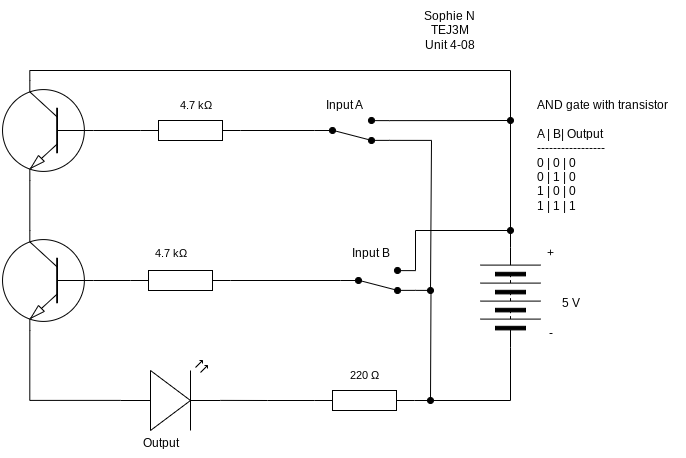

The diagram above was exported from draw.io. Its source (the exported page's mxGraphModel, read from the mxfile embedded in the PNG):
<mxGraphModel dx="1086" dy="658" grid="1" gridSize="10" guides="1" tooltips="1" connect="1" arrows="1" fold="1" page="1" pageScale="1" pageWidth="827" pageHeight="1169" math="0" shadow="0">
  <root>
    <mxCell id="0" />
    <mxCell id="1" parent="0" />
    <mxCell id="20" value="" style="edgeStyle=orthogonalEdgeStyle;shape=connector;rounded=0;html=1;strokeColor=default;align=center;verticalAlign=middle;fontFamily=Helvetica;fontSize=11;fontColor=default;labelBackgroundColor=default;endArrow=none;endFill=0;" parent="1" source="2" target="4" edge="1">
      <mxGeometry relative="1" as="geometry" />
    </mxCell>
    <mxCell id="2" value="" style="pointerEvents=1;verticalLabelPosition=bottom;shadow=0;dashed=0;align=center;html=1;verticalAlign=top;shape=mxgraph.electrical.resistors.resistor_1;" parent="1" vertex="1">
      <mxGeometry x="230" y="340" width="100" height="20" as="geometry" />
    </mxCell>
    <mxCell id="15" style="edgeStyle=orthogonalEdgeStyle;shape=connector;rounded=0;html=1;exitX=0.7;exitY=0;exitDx=0;exitDy=0;exitPerimeter=0;entryX=1;entryY=0.5;entryDx=0;entryDy=0;strokeColor=default;align=center;verticalAlign=middle;fontFamily=Helvetica;fontSize=11;fontColor=default;labelBackgroundColor=default;endArrow=none;endFill=0;" parent="1" source="3" target="6" edge="1">
      <mxGeometry relative="1" as="geometry" />
    </mxCell>
    <mxCell id="3" value="" style="verticalLabelPosition=bottom;shadow=0;dashed=0;align=center;html=1;verticalAlign=top;shape=mxgraph.electrical.transistors.npn_transistor_1;flipH=1;" parent="1" vertex="1">
      <mxGeometry x="100" y="150" width="95" height="100" as="geometry" />
    </mxCell>
    <mxCell id="21" style="edgeStyle=orthogonalEdgeStyle;shape=connector;rounded=0;html=1;exitX=1;exitY=0.12;exitDx=0;exitDy=0;strokeColor=default;align=center;verticalAlign=middle;fontFamily=Helvetica;fontSize=11;fontColor=default;labelBackgroundColor=default;endArrow=oval;endFill=1;" parent="1" source="4" edge="1">
      <mxGeometry relative="1" as="geometry">
        <mxPoint x="610" y="300" as="targetPoint" />
        <Array as="points">
          <mxPoint x="515" y="300" />
        </Array>
      </mxGeometry>
    </mxCell>
    <mxCell id="22" style="edgeStyle=orthogonalEdgeStyle;shape=connector;rounded=0;html=1;exitX=1;exitY=0.88;exitDx=0;exitDy=0;strokeColor=default;align=center;verticalAlign=middle;fontFamily=Helvetica;fontSize=11;fontColor=default;labelBackgroundColor=default;endArrow=oval;endFill=1;" parent="1" source="4" edge="1">
      <mxGeometry relative="1" as="geometry">
        <mxPoint x="530" y="470" as="targetPoint" />
      </mxGeometry>
    </mxCell>
    <mxCell id="4" value="" style="html=1;shape=mxgraph.electrical.electro-mechanical.twoWaySwitch;aspect=fixed;elSwitchState=2;flipV=1;fillColor=#000000;" parent="1" vertex="1">
      <mxGeometry x="440" y="337" width="75" height="26" as="geometry" />
    </mxCell>
    <mxCell id="5" value="" style="verticalLabelPosition=bottom;shadow=0;dashed=0;align=center;html=1;verticalAlign=top;shape=mxgraph.electrical.opto_electronics.led_2;pointerEvents=1;" parent="1" vertex="1">
      <mxGeometry x="220" y="430" width="100" height="70" as="geometry" />
    </mxCell>
    <mxCell id="6" value="" style="pointerEvents=1;verticalLabelPosition=bottom;shadow=0;dashed=0;align=center;html=1;verticalAlign=top;shape=mxgraph.electrical.miscellaneous.batteryStack;rotation=-90;" parent="1" vertex="1">
      <mxGeometry x="560" y="337" width="100" height="60" as="geometry" />
    </mxCell>
    <mxCell id="18" style="edgeStyle=orthogonalEdgeStyle;shape=connector;rounded=0;html=1;exitX=1;exitY=0.12;exitDx=0;exitDy=0;strokeColor=default;align=center;verticalAlign=middle;fontFamily=Helvetica;fontSize=11;fontColor=default;labelBackgroundColor=default;endArrow=oval;endFill=1;" parent="1" source="7" edge="1">
      <mxGeometry relative="1" as="geometry">
        <mxPoint x="610" y="190" as="targetPoint" />
      </mxGeometry>
    </mxCell>
    <mxCell id="24" style="edgeStyle=orthogonalEdgeStyle;shape=connector;rounded=0;html=1;exitX=1;exitY=0.88;exitDx=0;exitDy=0;strokeColor=default;align=center;verticalAlign=middle;fontFamily=Helvetica;fontSize=11;fontColor=default;labelBackgroundColor=default;endArrow=oval;endFill=1;" parent="1" source="7" edge="1">
      <mxGeometry relative="1" as="geometry">
        <mxPoint x="530" y="360" as="targetPoint" />
        <Array as="points">
          <mxPoint x="531" y="210" />
        </Array>
      </mxGeometry>
    </mxCell>
    <mxCell id="7" value="" style="html=1;shape=mxgraph.electrical.electro-mechanical.twoWaySwitch;aspect=fixed;elSwitchState=2;flipV=1;fillColor=#000000;" parent="1" vertex="1">
      <mxGeometry x="414" y="187" width="75" height="26" as="geometry" />
    </mxCell>
    <mxCell id="17" style="edgeStyle=orthogonalEdgeStyle;shape=connector;rounded=0;html=1;exitX=1;exitY=0.5;exitDx=0;exitDy=0;exitPerimeter=0;strokeColor=default;align=center;verticalAlign=middle;fontFamily=Helvetica;fontSize=11;fontColor=default;labelBackgroundColor=default;endArrow=none;endFill=0;" parent="1" source="8" target="7" edge="1">
      <mxGeometry relative="1" as="geometry" />
    </mxCell>
    <mxCell id="8" value="" style="pointerEvents=1;verticalLabelPosition=bottom;shadow=0;dashed=0;align=center;html=1;verticalAlign=top;shape=mxgraph.electrical.resistors.resistor_1;" parent="1" vertex="1">
      <mxGeometry x="240" y="190" width="100" height="20" as="geometry" />
    </mxCell>
    <mxCell id="9" value="" style="verticalLabelPosition=bottom;shadow=0;dashed=0;align=center;html=1;verticalAlign=top;shape=mxgraph.electrical.transistors.npn_transistor_1;flipH=1;" parent="1" vertex="1">
      <mxGeometry x="100" y="300" width="95" height="100" as="geometry" />
    </mxCell>
    <mxCell id="10" value="" style="pointerEvents=1;verticalLabelPosition=bottom;shadow=0;dashed=0;align=center;html=1;verticalAlign=top;shape=mxgraph.electrical.resistors.resistor_1;" parent="1" vertex="1">
      <mxGeometry x="414" y="460" width="100" height="20" as="geometry" />
    </mxCell>
    <mxCell id="11" style="edgeStyle=orthogonalEdgeStyle;html=1;entryX=1;entryY=0.5;entryDx=0;entryDy=0;entryPerimeter=0;endArrow=none;endFill=0;rounded=0;exitX=0;exitY=0.5;exitDx=0;exitDy=0;" parent="1" source="6" target="10" edge="1">
      <mxGeometry relative="1" as="geometry" />
    </mxCell>
    <mxCell id="12" style="edgeStyle=orthogonalEdgeStyle;shape=connector;rounded=0;html=1;exitX=0;exitY=0.5;exitDx=0;exitDy=0;exitPerimeter=0;entryX=1;entryY=0.57;entryDx=0;entryDy=0;entryPerimeter=0;strokeColor=default;align=center;verticalAlign=middle;fontFamily=Helvetica;fontSize=11;fontColor=default;labelBackgroundColor=default;endArrow=none;endFill=0;" parent="1" source="10" target="5" edge="1">
      <mxGeometry relative="1" as="geometry" />
    </mxCell>
    <mxCell id="13" style="edgeStyle=orthogonalEdgeStyle;shape=connector;rounded=0;html=1;exitX=0;exitY=0.57;exitDx=0;exitDy=0;exitPerimeter=0;entryX=0.7;entryY=1;entryDx=0;entryDy=0;entryPerimeter=0;strokeColor=default;align=center;verticalAlign=middle;fontFamily=Helvetica;fontSize=11;fontColor=default;labelBackgroundColor=default;endArrow=none;endFill=0;" parent="1" source="5" target="9" edge="1">
      <mxGeometry relative="1" as="geometry" />
    </mxCell>
    <mxCell id="14" style="edgeStyle=orthogonalEdgeStyle;shape=connector;rounded=0;html=1;exitX=0.7;exitY=0;exitDx=0;exitDy=0;exitPerimeter=0;entryX=0.7;entryY=1;entryDx=0;entryDy=0;entryPerimeter=0;strokeColor=default;align=center;verticalAlign=middle;fontFamily=Helvetica;fontSize=11;fontColor=default;labelBackgroundColor=default;endArrow=none;endFill=0;" parent="1" source="9" target="3" edge="1">
      <mxGeometry relative="1" as="geometry" />
    </mxCell>
    <mxCell id="16" style="edgeStyle=orthogonalEdgeStyle;shape=connector;rounded=0;html=1;exitX=0;exitY=0.5;exitDx=0;exitDy=0;exitPerimeter=0;entryX=0;entryY=0.5;entryDx=0;entryDy=0;entryPerimeter=0;strokeColor=default;align=center;verticalAlign=middle;fontFamily=Helvetica;fontSize=11;fontColor=default;labelBackgroundColor=default;endArrow=none;endFill=0;" parent="1" source="3" target="8" edge="1">
      <mxGeometry relative="1" as="geometry" />
    </mxCell>
    <mxCell id="19" style="edgeStyle=orthogonalEdgeStyle;shape=connector;rounded=0;html=1;exitX=0;exitY=0.5;exitDx=0;exitDy=0;exitPerimeter=0;entryX=0;entryY=0.5;entryDx=0;entryDy=0;entryPerimeter=0;strokeColor=default;align=center;verticalAlign=middle;fontFamily=Helvetica;fontSize=11;fontColor=default;labelBackgroundColor=default;endArrow=none;endFill=0;" parent="1" source="9" target="2" edge="1">
      <mxGeometry relative="1" as="geometry" />
    </mxCell>
    <mxCell id="25" value="Sophie N&lt;div&gt;TEJ3M&lt;/div&gt;&lt;div&gt;Unit 4-08&lt;/div&gt;" style="text;html=1;align=center;verticalAlign=middle;resizable=0;points=[];autosize=1;strokeColor=none;fillColor=none;" parent="1" vertex="1">
      <mxGeometry x="514" y="70" width="70" height="60" as="geometry" />
    </mxCell>
    <mxCell id="26" value="AND gate with transistor&lt;div&gt;&lt;br&gt;&lt;/div&gt;&lt;div&gt;A | B| Output&lt;/div&gt;&lt;div&gt;-----------------&lt;/div&gt;&lt;div&gt;0 | 0 | 0&lt;/div&gt;&lt;div&gt;0 | 1 | 0&lt;/div&gt;&lt;div&gt;1 | 0 | 0&lt;/div&gt;&lt;div&gt;1 | 1 | 1&lt;/div&gt;" style="text;html=1;align=left;verticalAlign=middle;resizable=0;points=[];autosize=1;strokeColor=none;fillColor=none;" parent="1" vertex="1">
      <mxGeometry x="635" y="160" width="150" height="130" as="geometry" />
    </mxCell>
    <mxCell id="27" value="Input A" style="text;html=1;align=center;verticalAlign=middle;resizable=0;points=[];autosize=1;strokeColor=none;fillColor=none;" parent="1" vertex="1">
      <mxGeometry x="414" y="160" width="60" height="30" as="geometry" />
    </mxCell>
    <mxCell id="28" value="5 V" style="text;html=1;align=center;verticalAlign=middle;resizable=0;points=[];autosize=1;strokeColor=none;fillColor=none;" parent="1" vertex="1">
      <mxGeometry x="650" y="358" width="40" height="30" as="geometry" />
    </mxCell>
    <mxCell id="29" value="-" style="text;html=1;align=center;verticalAlign=middle;resizable=0;points=[];autosize=1;strokeColor=none;fillColor=none;" parent="1" vertex="1">
      <mxGeometry x="635" y="388" width="30" height="30" as="geometry" />
    </mxCell>
    <mxCell id="30" value="+" style="text;html=1;align=center;verticalAlign=middle;resizable=0;points=[];autosize=1;strokeColor=none;fillColor=none;" parent="1" vertex="1">
      <mxGeometry x="635" y="308" width="30" height="30" as="geometry" />
    </mxCell>
    <mxCell id="31" value="Input B" style="text;html=1;align=center;verticalAlign=middle;resizable=0;points=[];autosize=1;strokeColor=none;fillColor=none;" parent="1" vertex="1">
      <mxGeometry x="440" y="308" width="60" height="30" as="geometry" />
    </mxCell>
    <mxCell id="32" value="4.7 kΩ" style="text;html=1;align=center;verticalAlign=middle;resizable=0;points=[];autosize=1;strokeColor=none;fillColor=none;fontFamily=Helvetica;fontSize=11;fontColor=default;labelBackgroundColor=default;" parent="1" vertex="1">
      <mxGeometry x="240" y="308" width="60" height="30" as="geometry" />
    </mxCell>
    <mxCell id="33" value="4.7 kΩ" style="text;html=1;align=center;verticalAlign=middle;resizable=0;points=[];autosize=1;strokeColor=none;fillColor=none;fontFamily=Helvetica;fontSize=11;fontColor=default;labelBackgroundColor=default;" parent="1" vertex="1">
      <mxGeometry x="265" y="160" width="60" height="30" as="geometry" />
    </mxCell>
    <mxCell id="34" value="220&amp;nbsp;Ω" style="text;html=1;align=center;verticalAlign=middle;resizable=0;points=[];autosize=1;strokeColor=none;fillColor=none;fontFamily=Helvetica;fontSize=11;fontColor=default;labelBackgroundColor=default;" parent="1" vertex="1">
      <mxGeometry x="439" y="430" width="50" height="30" as="geometry" />
    </mxCell>
    <mxCell id="35" value="Output" style="text;html=1;align=center;verticalAlign=middle;resizable=0;points=[];autosize=1;strokeColor=none;fillColor=none;" parent="1" vertex="1">
      <mxGeometry x="230" y="498" width="60" height="30" as="geometry" />
    </mxCell>
  </root>
</mxGraphModel>